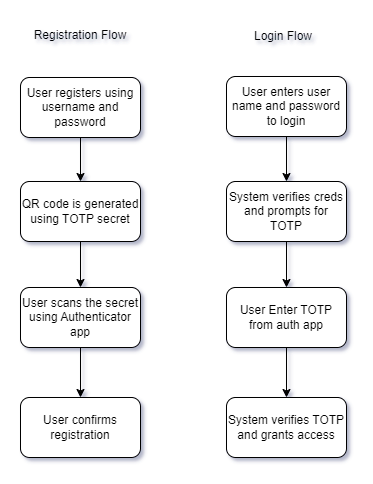

The diagram above was exported from draw.io. Its source (the exported page's mxGraphModel, read from the mxfile embedded in the PNG):
<mxGraphModel dx="1050" dy="618" grid="1" gridSize="10" guides="1" tooltips="1" connect="1" arrows="1" fold="1" page="1" pageScale="1" pageWidth="850" pageHeight="1100" math="0" shadow="0">
  <root>
    <mxCell id="0" />
    <mxCell id="1" parent="0" />
    <mxCell id="mYamMq9LHZtemyQ3Drfb-11" style="edgeStyle=orthogonalEdgeStyle;rounded=0;orthogonalLoop=1;jettySize=auto;html=1;" edge="1" parent="1" source="mYamMq9LHZtemyQ3Drfb-1" target="mYamMq9LHZtemyQ3Drfb-2">
      <mxGeometry relative="1" as="geometry" />
    </mxCell>
    <mxCell id="mYamMq9LHZtemyQ3Drfb-1" value="User registers using username and password" style="rounded=1;whiteSpace=wrap;html=1;" vertex="1" parent="1">
      <mxGeometry x="321" y="120" width="120" height="60" as="geometry" />
    </mxCell>
    <mxCell id="mYamMq9LHZtemyQ3Drfb-13" style="edgeStyle=orthogonalEdgeStyle;rounded=0;orthogonalLoop=1;jettySize=auto;html=1;entryX=0.5;entryY=0;entryDx=0;entryDy=0;" edge="1" parent="1" source="mYamMq9LHZtemyQ3Drfb-2" target="mYamMq9LHZtemyQ3Drfb-3">
      <mxGeometry relative="1" as="geometry" />
    </mxCell>
    <mxCell id="mYamMq9LHZtemyQ3Drfb-2" value="QR code is generated using TOTP secret" style="rounded=1;whiteSpace=wrap;html=1;" vertex="1" parent="1">
      <mxGeometry x="321" y="224" width="120" height="60" as="geometry" />
    </mxCell>
    <mxCell id="mYamMq9LHZtemyQ3Drfb-14" style="edgeStyle=orthogonalEdgeStyle;rounded=0;orthogonalLoop=1;jettySize=auto;html=1;" edge="1" parent="1" source="mYamMq9LHZtemyQ3Drfb-3" target="mYamMq9LHZtemyQ3Drfb-4">
      <mxGeometry relative="1" as="geometry" />
    </mxCell>
    <mxCell id="mYamMq9LHZtemyQ3Drfb-3" value="User scans the secret using Authenticator app" style="rounded=1;whiteSpace=wrap;html=1;" vertex="1" parent="1">
      <mxGeometry x="321" y="330" width="120" height="60" as="geometry" />
    </mxCell>
    <mxCell id="mYamMq9LHZtemyQ3Drfb-4" value="User confirms registration" style="rounded=1;whiteSpace=wrap;html=1;" vertex="1" parent="1">
      <mxGeometry x="321" y="440" width="120" height="60" as="geometry" />
    </mxCell>
    <mxCell id="mYamMq9LHZtemyQ3Drfb-5" value="Registration Flow" style="text;html=1;align=center;verticalAlign=middle;whiteSpace=wrap;rounded=0;" vertex="1" parent="1">
      <mxGeometry x="326" y="63" width="110" height="30" as="geometry" />
    </mxCell>
    <mxCell id="mYamMq9LHZtemyQ3Drfb-6" value="Login Flow" style="text;html=1;align=center;verticalAlign=middle;whiteSpace=wrap;rounded=0;" vertex="1" parent="1">
      <mxGeometry x="529" y="64" width="110" height="30" as="geometry" />
    </mxCell>
    <mxCell id="mYamMq9LHZtemyQ3Drfb-15" style="edgeStyle=orthogonalEdgeStyle;rounded=0;orthogonalLoop=1;jettySize=auto;html=1;entryX=0.5;entryY=0;entryDx=0;entryDy=0;" edge="1" parent="1" source="mYamMq9LHZtemyQ3Drfb-7" target="mYamMq9LHZtemyQ3Drfb-8">
      <mxGeometry relative="1" as="geometry" />
    </mxCell>
    <mxCell id="mYamMq9LHZtemyQ3Drfb-7" value="User enters user name and password to login" style="rounded=1;whiteSpace=wrap;html=1;" vertex="1" parent="1">
      <mxGeometry x="527" y="119" width="120" height="60" as="geometry" />
    </mxCell>
    <mxCell id="mYamMq9LHZtemyQ3Drfb-16" style="edgeStyle=orthogonalEdgeStyle;rounded=0;orthogonalLoop=1;jettySize=auto;html=1;entryX=0.5;entryY=0;entryDx=0;entryDy=0;" edge="1" parent="1" source="mYamMq9LHZtemyQ3Drfb-8" target="mYamMq9LHZtemyQ3Drfb-9">
      <mxGeometry relative="1" as="geometry" />
    </mxCell>
    <mxCell id="mYamMq9LHZtemyQ3Drfb-8" value="System verifies creds and prompts for TOTP" style="rounded=1;whiteSpace=wrap;html=1;" vertex="1" parent="1">
      <mxGeometry x="527" y="224" width="120" height="60" as="geometry" />
    </mxCell>
    <mxCell id="mYamMq9LHZtemyQ3Drfb-17" style="edgeStyle=orthogonalEdgeStyle;rounded=0;orthogonalLoop=1;jettySize=auto;html=1;entryX=0.5;entryY=0;entryDx=0;entryDy=0;" edge="1" parent="1" source="mYamMq9LHZtemyQ3Drfb-9" target="mYamMq9LHZtemyQ3Drfb-10">
      <mxGeometry relative="1" as="geometry" />
    </mxCell>
    <mxCell id="mYamMq9LHZtemyQ3Drfb-9" value="User Enter TOTP from auth app" style="rounded=1;whiteSpace=wrap;html=1;" vertex="1" parent="1">
      <mxGeometry x="527" y="330" width="120" height="60" as="geometry" />
    </mxCell>
    <mxCell id="mYamMq9LHZtemyQ3Drfb-10" value="System verifies TOTP and grants access" style="rounded=1;whiteSpace=wrap;html=1;" vertex="1" parent="1">
      <mxGeometry x="527" y="440" width="120" height="60" as="geometry" />
    </mxCell>
  </root>
</mxGraphModel>